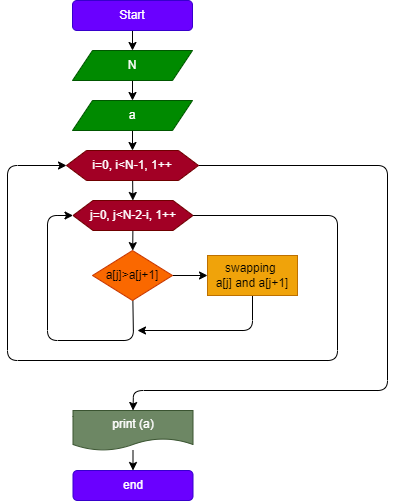

The diagram above was exported from draw.io. Its source (the exported page's mxGraphModel, read from the mxfile embedded in the PNG):
<mxGraphModel dx="322" dy="528" grid="1" gridSize="10" guides="1" tooltips="1" connect="1" arrows="1" fold="1" page="1" pageScale="1" pageWidth="850" pageHeight="1100" math="0" shadow="0">
  <root>
    <mxCell id="0" />
    <mxCell id="1" parent="0" />
    <mxCell id="4" value="" style="edgeStyle=none;html=1;" parent="1" source="2" target="3" edge="1">
      <mxGeometry relative="1" as="geometry" />
    </mxCell>
    <mxCell id="2" value="Start" style="rounded=1;whiteSpace=wrap;html=1;fillColor=#6a00ff;fontColor=#ffffff;strokeColor=#3700CC;" parent="1" vertex="1">
      <mxGeometry x="365" y="40" width="120" height="30" as="geometry" />
    </mxCell>
    <mxCell id="6" value="" style="edgeStyle=none;html=1;" parent="1" source="3" target="5" edge="1">
      <mxGeometry relative="1" as="geometry" />
    </mxCell>
    <mxCell id="3" value="N" style="shape=parallelogram;perimeter=parallelogramPerimeter;whiteSpace=wrap;html=1;fixedSize=1;fillColor=#008a00;fontColor=#ffffff;strokeColor=#005700;" parent="1" vertex="1">
      <mxGeometry x="365" y="90" width="120" height="30" as="geometry" />
    </mxCell>
    <mxCell id="9" value="" style="edgeStyle=none;html=1;" parent="1" source="5" target="7" edge="1">
      <mxGeometry relative="1" as="geometry" />
    </mxCell>
    <mxCell id="5" value="a" style="shape=parallelogram;perimeter=parallelogramPerimeter;whiteSpace=wrap;html=1;fixedSize=1;fillColor=#008a00;fontColor=#ffffff;strokeColor=#005700;" parent="1" vertex="1">
      <mxGeometry x="365" y="140" width="120" height="30" as="geometry" />
    </mxCell>
    <mxCell id="10" value="" style="edgeStyle=none;html=1;" parent="1" source="7" target="8" edge="1">
      <mxGeometry relative="1" as="geometry" />
    </mxCell>
    <mxCell id="21" style="edgeStyle=none;html=1;entryX=0.5;entryY=0;entryDx=0;entryDy=0;" parent="1" source="7" target="17" edge="1">
      <mxGeometry relative="1" as="geometry">
        <Array as="points">
          <mxPoint x="680" y="205" />
          <mxPoint x="680" y="430" />
          <mxPoint x="426" y="430" />
        </Array>
      </mxGeometry>
    </mxCell>
    <mxCell id="7" value="i=0, i&amp;lt;N-1, 1++" style="shape=hexagon;perimeter=hexagonPerimeter2;whiteSpace=wrap;html=1;fixedSize=1;fillColor=#a20025;fontColor=#ffffff;strokeColor=#6F0000;" parent="1" vertex="1">
      <mxGeometry x="359" y="190" width="132" height="30" as="geometry" />
    </mxCell>
    <mxCell id="12" value="" style="edgeStyle=none;html=1;" parent="1" source="8" target="11" edge="1">
      <mxGeometry relative="1" as="geometry" />
    </mxCell>
    <mxCell id="24" style="edgeStyle=none;html=1;entryX=0;entryY=0.5;entryDx=0;entryDy=0;" parent="1" source="8" target="7" edge="1">
      <mxGeometry relative="1" as="geometry">
        <Array as="points">
          <mxPoint x="630" y="255" />
          <mxPoint x="630" y="400" />
          <mxPoint x="300" y="400" />
          <mxPoint x="300" y="205" />
        </Array>
      </mxGeometry>
    </mxCell>
    <mxCell id="8" value="j=0, j&amp;lt;N-2-i, 1++" style="shape=hexagon;perimeter=hexagonPerimeter2;whiteSpace=wrap;html=1;fixedSize=1;fillColor=#a20025;strokeColor=#6F0000;fontColor=#ffffff;" parent="1" vertex="1">
      <mxGeometry x="365.5" y="240" width="120" height="30" as="geometry" />
    </mxCell>
    <mxCell id="15" value="" style="edgeStyle=none;html=1;" parent="1" source="11" target="13" edge="1">
      <mxGeometry relative="1" as="geometry" />
    </mxCell>
    <mxCell id="22" style="edgeStyle=none;html=1;entryX=0;entryY=0.5;entryDx=0;entryDy=0;" parent="1" source="11" target="8" edge="1">
      <mxGeometry relative="1" as="geometry">
        <Array as="points">
          <mxPoint x="426" y="380" />
          <mxPoint x="340" y="380" />
          <mxPoint x="340" y="255" />
        </Array>
      </mxGeometry>
    </mxCell>
    <mxCell id="11" value="a[j]&amp;gt;a[j+1]" style="rhombus;whiteSpace=wrap;html=1;fillColor=#fa6800;fontColor=#000000;strokeColor=#C73500;" parent="1" vertex="1">
      <mxGeometry x="385" y="290" width="80" height="50" as="geometry" />
    </mxCell>
    <mxCell id="23" style="edgeStyle=none;html=1;" parent="1" source="13" edge="1">
      <mxGeometry relative="1" as="geometry">
        <mxPoint x="430" y="370" as="targetPoint" />
        <Array as="points">
          <mxPoint x="545" y="370" />
        </Array>
      </mxGeometry>
    </mxCell>
    <mxCell id="13" value="swapping &lt;br&gt;a[j] and a[j+1]" style="rounded=0;whiteSpace=wrap;html=1;fillColor=#f0a30a;fontColor=#000000;strokeColor=#BD7000;" parent="1" vertex="1">
      <mxGeometry x="500" y="295" width="90" height="40" as="geometry" />
    </mxCell>
    <mxCell id="19" value="" style="edgeStyle=none;html=1;" parent="1" source="17" target="18" edge="1">
      <mxGeometry relative="1" as="geometry" />
    </mxCell>
    <mxCell id="17" value="print (a)" style="shape=document;whiteSpace=wrap;html=1;boundedLbl=1;fillColor=#6d8764;fontColor=#ffffff;strokeColor=#3A5431;" parent="1" vertex="1">
      <mxGeometry x="365.5" y="450" width="120" height="40" as="geometry" />
    </mxCell>
    <mxCell id="18" value="end" style="rounded=1;whiteSpace=wrap;html=1;fillColor=#6a00ff;fontColor=#ffffff;strokeColor=#3700CC;" parent="1" vertex="1">
      <mxGeometry x="365.5" y="510" width="120" height="30" as="geometry" />
    </mxCell>
  </root>
</mxGraphModel>